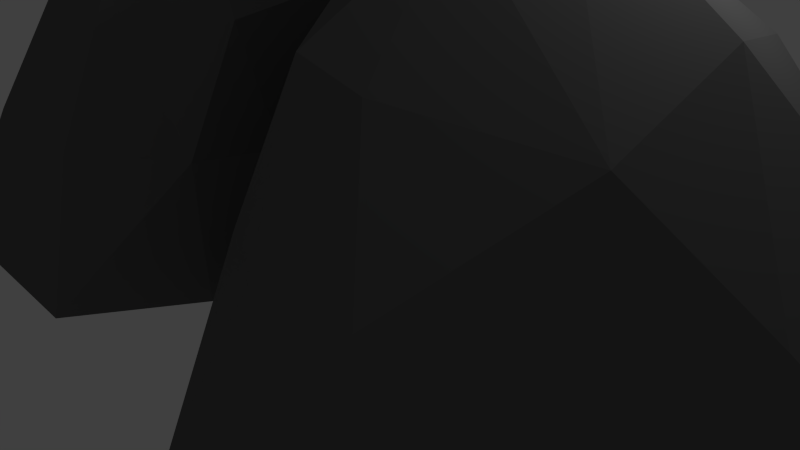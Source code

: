 # Source: rocks_01.blend  (saved by Blender 2.72.0; exported with 4.5.12 LTS)
import bpy
from mathutils import Matrix  # noqa: F401  (used for matrix-valued properties, if any)

bpy.ops.wm.read_factory_settings(use_empty=True)
scene = bpy.context.scene
scene.name = 'Scene'

# ---- collections
col_collection_1 = bpy.data.collections.new('Collection 1'); scene.collection.children.link(col_collection_1)

# ---- materials (node trees are filled in below, after node groups)
mat_rock_1 = bpy.data.materials.new('rock_1')
mat_rock_1.alpha_threshold = 0.0
mat_rock_1.use_transparent_shadow = False
mat_rock_1.diffuse_color = (0.1376, 0.1376, 0.1376, 1.0)
mat_rock_1.roughness = 0.5

# ---- material node trees

# ---- world
world_world = bpy.data.worlds.new('World'); scene.world = world_world
world_world.color = (0.05088, 0.05088, 0.05088)
world_world.use_sun_shadow = False
world_world.sun_shadow_jitter_overblur = 0.0
world_world.cycles.sampling_method = 'MANUAL'
world_world.cycles.sample_map_resolution = 256

# ---- cameras
cam_camera = bpy.data.cameras.new('Camera')
cam_camera.clip_end = 100.0
cam_camera.lens = 35.0
cam_camera.sensor_width = 32.0
cam_camera.sensor_height = 18.0
cam_camera.ortho_scale = 7.314
cam_camera.dof.focus_distance = 0.0
cam_camera.dof.aperture_fstop = 128.0

# ---- lights
light_lamp = bpy.data.lights.new('Lamp', 'POINT')
light_lamp.transmission_factor = 0.0
light_lamp.cutoff_distance = 30.0
light_lamp.energy = 100.0
light_lamp.shadow_buffer_clip_start = 1.001
light_lamp.shadow_soft_size = 0.1
light_lamp.shadow_maximum_resolution = 0.006
light_lamp.use_absolute_resolution = True
light_lamp.cycles.use_multiple_importance_sampling = False

# ---- meshes
me_icosphere = bpy.data.meshes.new('Icosphere')
me_icosphere.from_pydata([(-7.602, 2.637, 0.01337), (-4.244, 2.97, 0.01337), (-2.474, -1.691e-07, 0.01337), (-3.265, -3.619, 0.01337), (-8.96, -1.265, 0.01337), (-4.965, 2.047, 3.1), (-3.661, 1.265, 3.1), (-2.662, -1.265, 3.1), (-4.965, -2.047, 3.1), (-7.123, 3.873e-07, 3.572), (-4.605, 6.985e-09, 4.769), (-5.501, 3.271, 0.01337), (-9.489, 8.598e-07, 0.01337), (-3.203, 2.575, 0.01337), (-2.341, -2.138, 0.01337), (-6.299, -3.568, 0.01337), (-8.221, 0.7436, 1.574), (-8.279, -1.149, 1.574), (-4.605, 2.406, 1.574), (-5.768, 2.909, 1.574), (-2.628, 0.7436, 1.574), (-3.838, 1.947, 1.574), (-2.772, -1.947, 1.574), (-2.423, -0.952, 1.574), (-6.264, -2.718, 1.574), (-4.143, -2.837, 1.574), (-6.854, 1.243, 2.78), (-4.262, 2.168, 3.368), (-2.379, -2.665e-07, 3.368), (-4.262, -1.947, 3.368), (-6.854, -1.203, 3.368), (-4.816, 0.8155, 4.477), (-5.29, 1.105e-07, 4.886), (-4.05, 0.7436, 4.477), (-4.05, -0.7436, 4.477), (-4.816, -1.378, 3.977), (2.296, -3.079, 0.01337), (-0.3604, -3.861, 0.01337), (-1.987, -6.985e-09, 0.01337), (-1.11, 3.095, 0.01337), (4.355, 1.265, 0.01337), (0.3604, -2.047, 3.1), (-0.9436, -1.265, 3.1), (-1.528, 1.265, 3.1), (0.3604, 2.047, 3.1), (2.518, -6.985e-09, 3.572), (4.315e-10, -6.985e-09, 4.987), (0.3428, -3.761, 0.01337), (5.03, -6.985e-09, 0.01337), (-1.662, -2.676, 0.01337), (-2.191, 1.614, 0.01337), (1.695, 3.044, 0.01337), (3.616, -0.7436, 1.574), (4.195, 0.7436, 1.574), (4.315e-10, -3.081, 1.574), (1.163, -2.909, 1.574), (-1.977, -0.7436, 1.574), (-1.031, -2.529, 1.574), (-0.7665, 1.947, 1.574), (-1.82, 0.7436, 1.574), (0.7665, 3.077, 1.574), (4.315e-10, 3.004, 1.574), (2.249, -1.243, 2.78), (-0.3428, -2.168, 3.368), (-1.811, -6.985e-09, 3.368), (-0.3428, 1.947, 3.368), (2.249, 1.203, 3.368), (0.2119, -0.8155, 4.477), (0.6856, -6.985e-09, 4.886), (-0.5547, -0.7436, 4.477), (-0.5547, 0.7436, 4.477), (0.2119, 1.203, 4.477)], [], [(0, 12, 16), (1, 11, 18), (2, 13, 20), (3, 14, 22), (4, 15, 24), (0, 16, 19), (1, 18, 21), (2, 20, 23), (3, 22, 25), (4, 24, 17), (5, 26, 31), (6, 27, 33), (7, 28, 34), (8, 29, 35), (9, 30, 32), (2, 14, 3, 15, 4, 12, 0, 11, 1, 13), (16, 17, 9), (16, 12, 17), (12, 4, 17), (18, 19, 5), (18, 11, 19), (11, 0, 19), (20, 21, 6), (20, 13, 21), (13, 1, 21), (22, 23, 7), (22, 14, 23), (14, 2, 23), (24, 25, 8), (24, 15, 25), (15, 3, 25), (19, 26, 5), (19, 16, 26), (16, 9, 26), (21, 27, 6), (21, 18, 27), (18, 5, 27), (23, 28, 7), (23, 20, 28), (20, 6, 28), (25, 29, 8), (25, 22, 29), (22, 7, 29), (17, 30, 9), (17, 24, 30), (24, 8, 30), (31, 32, 10), (31, 26, 32), (26, 9, 32), (33, 31, 10), (33, 27, 31), (27, 5, 31), (34, 33, 10), (34, 28, 33), (28, 6, 33), (35, 34, 10), (35, 29, 34), (29, 7, 34), (32, 35, 10), (32, 30, 35), (30, 8, 35), (36, 48, 52), (37, 47, 54), (38, 49, 56), (39, 50, 58), (40, 51, 60), (36, 52, 55), (37, 54, 57), (38, 56, 59), (39, 58, 61), (40, 60, 53), (41, 62, 67), (42, 63, 69), (43, 64, 70), (44, 65, 71), (45, 66, 68), (38, 50, 39, 51, 40, 48, 36, 47, 37, 49), (52, 53, 45), (52, 48, 53), (48, 40, 53), (54, 55, 41), (54, 47, 55), (47, 36, 55), (56, 57, 42), (56, 49, 57), (49, 37, 57), (58, 59, 43), (58, 50, 59), (50, 38, 59), (60, 61, 44), (60, 51, 61), (51, 39, 61), (55, 62, 41), (55, 52, 62), (52, 45, 62), (57, 63, 42), (57, 54, 63), (54, 41, 63), (59, 64, 43), (59, 56, 64), (56, 42, 64), (61, 65, 44), (61, 58, 65), (58, 43, 65), (53, 66, 45), (53, 60, 66), (60, 44, 66), (67, 68, 46), (67, 62, 68), (62, 45, 68), (69, 67, 46), (69, 63, 67), (63, 41, 67), (70, 69, 46), (70, 64, 69), (64, 42, 69), (71, 70, 46), (71, 65, 70), (65, 43, 70), (68, 71, 46), (68, 66, 71), (66, 44, 71)])
me_icosphere.materials.append(mat_rock_1)
me_icosphere.use_remesh_preserve_volume = False
me_icosphere.use_remesh_preserve_attributes = False
me_icosphere.use_mirror_vertex_groups = False
me_icosphere.update()

# ---- objects
ob_icosphere = bpy.data.objects.new('Icosphere', me_icosphere)
ob_lamp = bpy.data.objects.new('Lamp', light_lamp)
ob_camera = bpy.data.objects.new('Camera', cam_camera)

# ---- transforms, parenting, visibility, modifiers, constraints
ob_icosphere.location = (1.904, 0.0, 0.0)
ob_icosphere.lineart.crease_threshold = 0.0
ob_lamp.location = (4.076, 1.005, 5.904)
ob_lamp.rotation_euler = (0.6503, 0.05522, 1.866)
ob_lamp.lock_rotations_4d = False
ob_lamp.empty_display_type = 'ARROWS'
ob_lamp.color = (0.0, 0.0, 0.0, 0.0)
ob_lamp.lineart.crease_threshold = 0.0
ob_camera.location = (7.481, -6.508, 5.344)
ob_camera.rotation_euler = (1.109, 0.01082, 0.8149)
ob_camera.lock_rotations_4d = False
ob_camera.empty_display_type = 'ARROWS'
ob_camera.color = (0.0, 0.0, 0.0, 0.0)
ob_camera.display_type = 'WIRE'
ob_camera.lineart.crease_threshold = 0.0

# ---- collection membership
col_collection_1.objects.link(ob_icosphere)
col_collection_1.objects.link(ob_lamp)
col_collection_1.objects.link(ob_camera)

# ---- scene / render settings (as saved in the file)
scene.camera = ob_camera
scene.frame_start = 1; scene.frame_end = 250; scene.frame_set(1)
scene.render.engine = 'BLENDER_EEVEE_NEXT'
scene.render.resolution_percentage = 50
scene.render.dither_intensity = 0.0
scene.cycles.use_denoising = False
scene.cycles.samples = 10
scene.cycles.sampling_pattern = 'TABULATED_SOBOL'
scene.cycles.light_sampling_threshold = 0.0
scene.cycles.use_adaptive_sampling = False
scene.cycles.use_light_tree = False
scene.cycles.blur_glossy = 0.0
scene.cycles.pixel_filter_type = 'GAUSSIAN'
scene.cycles.sample_clamp_indirect = 0.0
scene.view_settings.view_transform = 'Standard'
bpy.context.view_layer.update()
